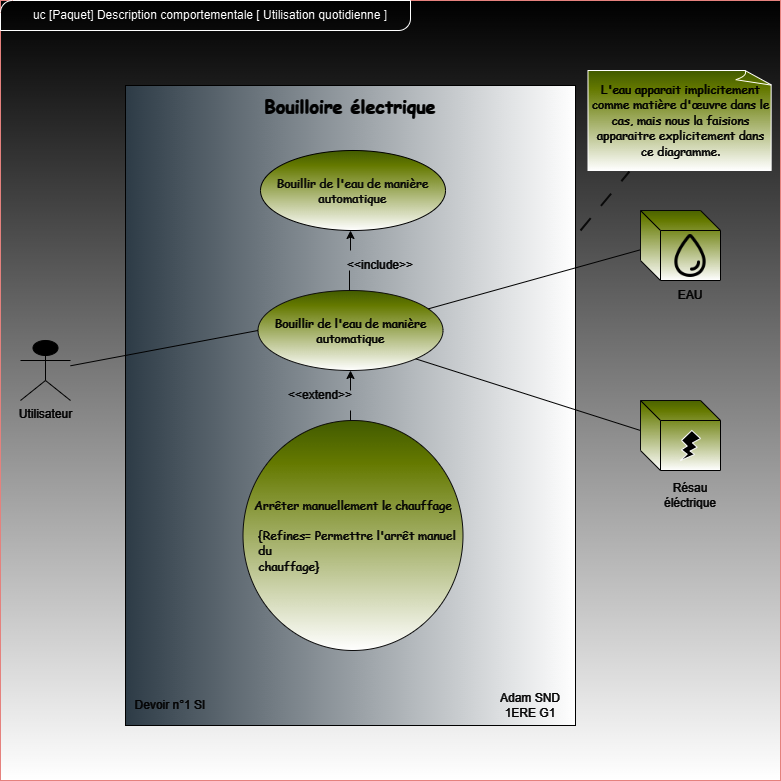

The diagram above was exported from draw.io. Its source (the exported page's mxGraphModel, read from the mxfile embedded in the PNG):
<mxGraphModel dx="1434" dy="792" grid="1" gridSize="10" guides="1" tooltips="1" connect="1" arrows="1" fold="1" page="1" pageScale="1" pageWidth="827" pageHeight="1169" background="#0D0D0D" math="0" shadow="0">
  <root>
    <mxCell id="0" />
    <mxCell id="1" parent="0" />
    <mxCell id="-V2-Jn9pFnKT6-IyOrj1-1" value="" style="whiteSpace=wrap;html=1;aspect=fixed;fillColor=#FFFFFF;strokeColor=#b85450;gradientColor=default;" vertex="1" parent="1">
      <mxGeometry x="40" y="90" width="780" height="780" as="geometry" />
    </mxCell>
    <mxCell id="zbCrqSj2yJn5MyzEJaYR-2" value="&lt;font color=&quot;#ffffff&quot;&gt;Utilisateur&lt;/font&gt;" style="shape=umlActor;verticalLabelPosition=bottom;verticalAlign=top;html=1;outlineConnect=0;strokeColor=#FFFFFF;" parent="1" vertex="1">
      <mxGeometry x="60" y="430" width="50" height="60" as="geometry" />
    </mxCell>
    <mxCell id="zbCrqSj2yJn5MyzEJaYR-3" value="" style="rounded=0;whiteSpace=wrap;html=1;rotation=-90;fillColor=#bac8d3;strokeColor=#FFFFFF;gradientColor=default;" parent="1" vertex="1">
      <mxGeometry x="70" y="270" width="640" height="450" as="geometry" />
    </mxCell>
    <mxCell id="zbCrqSj2yJn5MyzEJaYR-4" value="&lt;h1&gt;&lt;font color=&quot;#ffffff&quot; face=&quot;Comic Sans MS&quot; style=&quot;font-size: 18px;&quot;&gt;Bouilloire électrique&lt;/font&gt;&lt;/h1&gt;" style="text;html=1;align=center;verticalAlign=middle;whiteSpace=wrap;rounded=0;" parent="1" vertex="1">
      <mxGeometry x="190" y="180" width="400" height="30" as="geometry" />
    </mxCell>
    <mxCell id="zbCrqSj2yJn5MyzEJaYR-6" value="&lt;div style=&quot;&quot;&gt;&lt;font face=&quot;Comic Sans MS&quot;&gt;&lt;br&gt;&lt;/font&gt;&lt;/div&gt;&lt;font color=&quot;#fcfcfc&quot; face=&quot;Comic Sans MS&quot;&gt;&lt;div style=&quot;&quot;&gt;&lt;span style=&quot;&quot;&gt;Arrêter manuellement le chauffage&lt;/span&gt;&lt;/div&gt;&lt;/font&gt;&lt;div&gt;&lt;div style=&quot;&quot;&gt;&lt;font color=&quot;#fcfcfc&quot; face=&quot;Comic Sans MS&quot;&gt;&lt;br&gt;&lt;/font&gt;&lt;/div&gt;&lt;div style=&quot;text-align: left;&quot;&gt;&lt;font color=&quot;#fcfcfc&quot; face=&quot;Comic Sans MS&quot;&gt;&amp;nbsp; &amp;nbsp; {Refines= Permettre l'arrêt manuel&amp;nbsp; &amp;nbsp; &amp;nbsp; du&amp;nbsp;&lt;/font&gt;&lt;/div&gt;&lt;div style=&quot;text-align: left;&quot;&gt;&lt;font color=&quot;#fcfcfc&quot; face=&quot;Comic Sans MS&quot;&gt;&amp;nbsp; &amp;nbsp; chauffage}&lt;/font&gt;&lt;/div&gt;&lt;div style=&quot;text-align: left;&quot;&gt;&lt;br&gt;&lt;/div&gt;&lt;/div&gt;" style="ellipse;whiteSpace=wrap;html=1;align=center;gradientColor=default;fillColor=#ACC530;strokeColor=#F2F2F2;" parent="1" vertex="1">
      <mxGeometry x="282.5" y="510" width="220" height="230" as="geometry" />
    </mxCell>
    <mxCell id="zbCrqSj2yJn5MyzEJaYR-7" value="&lt;font color=&quot;#ffffff&quot; face=&quot;Comic Sans MS&quot;&gt;&lt;br&gt;&lt;span style=&quot;font-size: 12px; font-style: normal; font-variant-ligatures: normal; font-variant-caps: normal; font-weight: 400; letter-spacing: normal; orphans: 2; text-align: left; text-indent: 0px; text-transform: none; widows: 2; word-spacing: 0px; -webkit-text-stroke-width: 0px; white-space: normal; text-decoration-thickness: initial; text-decoration-style: initial; text-decoration-color: initial; float: none; display: inline !important;&quot;&gt;Bouillir de l'eau de manière automatique&lt;/span&gt;&lt;/font&gt;&lt;div&gt;&lt;br&gt;&lt;/div&gt;" style="ellipse;whiteSpace=wrap;html=1;gradientColor=default;fillColor=#ACC530;strokeColor=#F0F0F0;" parent="1" vertex="1">
      <mxGeometry x="297.5" y="380" width="185" height="80" as="geometry" />
    </mxCell>
    <mxCell id="zbCrqSj2yJn5MyzEJaYR-8" value="" style="endArrow=classic;html=1;rounded=0;entryX=0.5;entryY=1;entryDx=0;entryDy=0;exitX=0;exitY=0;exitDx=0;exitDy=0;strokeColor=#FCFCFC;" parent="1" source="dEUHTyTfoQWTMVp9TkEj-16" edge="1">
      <mxGeometry width="50" height="50" relative="1" as="geometry">
        <mxPoint x="390" y="350" as="sourcePoint" />
        <mxPoint x="390" y="320" as="targetPoint" />
      </mxGeometry>
    </mxCell>
    <mxCell id="zbCrqSj2yJn5MyzEJaYR-9" value="" style="endArrow=classic;html=1;rounded=0;entryX=0.5;entryY=1;entryDx=0;entryDy=0;strokeColor=#FCFCFC;" parent="1" target="zbCrqSj2yJn5MyzEJaYR-7" edge="1">
      <mxGeometry width="50" height="50" relative="1" as="geometry">
        <mxPoint x="390" y="480" as="sourcePoint" />
        <mxPoint x="389.5" y="470" as="targetPoint" />
        <Array as="points" />
      </mxGeometry>
    </mxCell>
    <mxCell id="zbCrqSj2yJn5MyzEJaYR-11" value="" style="endArrow=none;html=1;rounded=0;entryX=0;entryY=0.5;entryDx=0;entryDy=0;strokeColor=#FFFFFF;" parent="1" source="zbCrqSj2yJn5MyzEJaYR-2" target="zbCrqSj2yJn5MyzEJaYR-7" edge="1">
      <mxGeometry width="50" height="50" relative="1" as="geometry">
        <mxPoint x="190" y="340" as="sourcePoint" />
        <mxPoint x="240" y="290" as="targetPoint" />
      </mxGeometry>
    </mxCell>
    <mxCell id="zbCrqSj2yJn5MyzEJaYR-14" value="&lt;font color=&quot;#fcfcfc&quot;&gt;Adam SND&lt;/font&gt;&lt;div&gt;&lt;font color=&quot;#fcfcfc&quot;&gt;1ERE G1&lt;/font&gt;&lt;/div&gt;" style="text;html=1;align=center;verticalAlign=middle;whiteSpace=wrap;rounded=0;" parent="1" vertex="1">
      <mxGeometry x="530" y="780" width="80" height="30" as="geometry" />
    </mxCell>
    <mxCell id="zbCrqSj2yJn5MyzEJaYR-18" value="" style="endArrow=none;html=1;rounded=0;exitX=1;exitY=1;exitDx=0;exitDy=0;entryX=0;entryY=0.5;entryDx=0;entryDy=0;strokeColor=#FFFFFF;" parent="1" source="zbCrqSj2yJn5MyzEJaYR-7" edge="1">
      <mxGeometry width="50" height="50" relative="1" as="geometry">
        <mxPoint x="455" y="448" as="sourcePoint" />
        <mxPoint x="680" y="520" as="targetPoint" />
      </mxGeometry>
    </mxCell>
    <mxCell id="zbCrqSj2yJn5MyzEJaYR-20" value="" style="endArrow=none;html=1;rounded=0;strokeColor=#FFFFFF;entryX=0.013;entryY=0.557;entryDx=0;entryDy=0;entryPerimeter=0;" parent="1" source="zbCrqSj2yJn5MyzEJaYR-7" target="dEUHTyTfoQWTMVp9TkEj-2" edge="1">
      <mxGeometry width="50" height="50" relative="1" as="geometry">
        <mxPoint x="448" y="389" as="sourcePoint" />
        <mxPoint x="680" y="296.969696969697" as="targetPoint" />
      </mxGeometry>
    </mxCell>
    <mxCell id="dEUHTyTfoQWTMVp9TkEj-2" value="" style="shape=cube;whiteSpace=wrap;html=1;boundedLbl=1;backgroundOutline=1;darkOpacity=0.05;darkOpacity2=0.1;fillColor=#ACC530;strokeColor=#FFFFFF;gradientColor=default;" parent="1" vertex="1">
      <mxGeometry x="680" y="300" width="80" height="70" as="geometry" />
    </mxCell>
    <mxCell id="dEUHTyTfoQWTMVp9TkEj-3" value="" style="shape=cube;whiteSpace=wrap;html=1;boundedLbl=1;backgroundOutline=1;darkOpacity=0.05;darkOpacity2=0.1;fillColor=#ACC530;strokeColor=#FFFFFF;gradientColor=default;" parent="1" vertex="1">
      <mxGeometry x="680" y="490" width="80" height="70" as="geometry" />
    </mxCell>
    <mxCell id="dEUHTyTfoQWTMVp9TkEj-4" value="&lt;font color=&quot;#fafafa&quot; face=&quot;Comic Sans MS&quot;&gt;&lt;br&gt;&lt;span style=&quot;font-size: 12px; font-style: normal; font-variant-ligatures: normal; font-variant-caps: normal; font-weight: 400; letter-spacing: normal; orphans: 2; text-align: left; text-indent: 0px; text-transform: none; widows: 2; word-spacing: 0px; -webkit-text-stroke-width: 0px; white-space: normal; text-decoration-thickness: initial; text-decoration-style: initial; text-decoration-color: initial; float: none; display: inline !important;&quot;&gt;Bouillir de l'eau de manière automatique&lt;/span&gt;&lt;/font&gt;&lt;div&gt;&lt;br&gt;&lt;/div&gt;" style="ellipse;whiteSpace=wrap;html=1;gradientColor=default;fillColor=#ACC530;strokeColor=#FFFFFF;" parent="1" vertex="1">
      <mxGeometry x="300" y="240" width="185" height="80" as="geometry" />
    </mxCell>
    <mxCell id="dEUHTyTfoQWTMVp9TkEj-11" value="&lt;font color=&quot;#fcfcfc&quot;&gt;Devoir n°1 SI&lt;/font&gt;" style="text;html=1;align=center;verticalAlign=middle;whiteSpace=wrap;rounded=0;" parent="1" vertex="1">
      <mxGeometry x="170" y="780" width="80" height="30" as="geometry" />
    </mxCell>
    <mxCell id="dEUHTyTfoQWTMVp9TkEj-12" value="" style="verticalLabelPosition=bottom;verticalAlign=top;html=1;shape=mxgraph.basic.flash" parent="1" vertex="1">
      <mxGeometry x="720" y="520" width="20" height="30" as="geometry" />
    </mxCell>
    <mxCell id="dEUHTyTfoQWTMVp9TkEj-13" value="" style="shape=image;html=1;verticalAlign=top;verticalLabelPosition=bottom;labelBackgroundColor=#ffffff;imageAspect=0;aspect=fixed;image=https://cdn1.iconfinder.com/data/icons/ionicons-outline-vol-2/512/water-outline-128.png" parent="1" vertex="1">
      <mxGeometry x="705" y="320" width="50" height="50" as="geometry" />
    </mxCell>
    <mxCell id="dEUHTyTfoQWTMVp9TkEj-14" value="&lt;font color=&quot;#ffffff&quot;&gt;EAU&lt;/font&gt;" style="text;html=1;align=center;verticalAlign=middle;whiteSpace=wrap;rounded=0;" parent="1" vertex="1">
      <mxGeometry x="700" y="370" width="60" height="30" as="geometry" />
    </mxCell>
    <mxCell id="dEUHTyTfoQWTMVp9TkEj-15" value="&lt;font color=&quot;#fcfcfc&quot;&gt;Résau&lt;/font&gt;&lt;div&gt;&lt;font color=&quot;#fcfcfc&quot;&gt;éléctrique&lt;/font&gt;&lt;/div&gt;" style="text;html=1;align=center;verticalAlign=middle;whiteSpace=wrap;rounded=0;" parent="1" vertex="1">
      <mxGeometry x="700" y="570" width="60" height="30" as="geometry" />
    </mxCell>
    <mxCell id="dEUHTyTfoQWTMVp9TkEj-16" value="&lt;font color=&quot;#fcfcfc&quot;&gt;&amp;lt;&amp;lt;include&amp;gt;&amp;gt;&lt;/font&gt;" style="text;html=1;align=center;verticalAlign=middle;whiteSpace=wrap;rounded=0;" parent="1" vertex="1">
      <mxGeometry x="390" y="340" width="60" height="30" as="geometry" />
    </mxCell>
    <mxCell id="dEUHTyTfoQWTMVp9TkEj-17" value="&lt;font color=&quot;#fcfcfc&quot;&gt;&amp;lt;&amp;lt;extend&amp;gt;&amp;gt;&lt;/font&gt;" style="text;html=1;align=center;verticalAlign=middle;whiteSpace=wrap;rounded=0;" parent="1" vertex="1">
      <mxGeometry x="330" y="470" width="60" height="30" as="geometry" />
    </mxCell>
    <mxCell id="dEUHTyTfoQWTMVp9TkEj-22" value="" style="endArrow=none;html=1;rounded=0;strokeColor=#FCFCFC;" parent="1" edge="1">
      <mxGeometry width="50" height="50" relative="1" as="geometry">
        <mxPoint x="389" y="380" as="sourcePoint" />
        <mxPoint x="389" y="360" as="targetPoint" />
      </mxGeometry>
    </mxCell>
    <mxCell id="dEUHTyTfoQWTMVp9TkEj-24" value="" style="endArrow=none;html=1;rounded=0;entryX=1;entryY=1;entryDx=0;entryDy=0;strokeColor=#FCFCFC;" parent="1" target="dEUHTyTfoQWTMVp9TkEj-17" edge="1">
      <mxGeometry width="50" height="50" relative="1" as="geometry">
        <mxPoint x="390" y="510" as="sourcePoint" />
        <mxPoint x="440" y="460" as="targetPoint" />
      </mxGeometry>
    </mxCell>
    <mxCell id="dEUHTyTfoQWTMVp9TkEj-25" value="" style="endArrow=none;dashed=1;html=1;dashPattern=8 8;strokeWidth=2;rounded=0;strokeColor=#F5F5F5;entryX=0.224;entryY=1.01;entryDx=0;entryDy=0;entryPerimeter=0;" parent="1" target="dEUHTyTfoQWTMVp9TkEj-27" edge="1">
      <mxGeometry width="50" height="50" relative="1" as="geometry">
        <mxPoint x="620" y="320" as="sourcePoint" />
        <mxPoint x="660" y="200" as="targetPoint" />
      </mxGeometry>
    </mxCell>
    <mxCell id="dEUHTyTfoQWTMVp9TkEj-27" value="&lt;font face=&quot;Comic Sans MS&quot; color=&quot;#ffffff&quot;&gt;L'eau apparait implicitement comme matière d'œuvre dans le cas, mais nous la faisions apparaitre explicitement dans ce diagramme.&lt;/font&gt;" style="whiteSpace=wrap;html=1;shape=mxgraph.basic.document;fillColor=#ACC530;gradientColor=default;" parent="1" vertex="1">
      <mxGeometry x="627.5" y="160" width="185" height="100" as="geometry" />
    </mxCell>
    <mxCell id="-V2-Jn9pFnKT6-IyOrj1-2" value="" style="verticalLabelPosition=bottom;verticalAlign=top;html=1;shape=mxgraph.basic.diag_round_rect;dx=6;whiteSpace=wrap;fillColor=none;" vertex="1" parent="1">
      <mxGeometry x="40" y="90" width="410" height="30" as="geometry" />
    </mxCell>
    <mxCell id="-V2-Jn9pFnKT6-IyOrj1-3" value="uc [Paquet] Description comportementale [ Utilisation quotidienne ]" style="text;html=1;align=center;verticalAlign=middle;whiteSpace=wrap;rounded=0;" vertex="1" parent="1">
      <mxGeometry x="50" y="90" width="400" height="30" as="geometry" />
    </mxCell>
  </root>
</mxGraphModel>